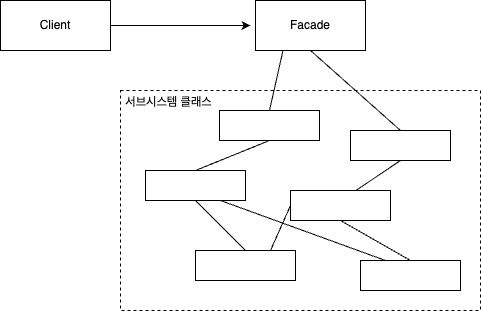

The diagram above was exported from draw.io. Its source (the exported page's mxGraphModel, read from the mxfile embedded in the PNG):
<mxGraphModel dx="963" dy="700" grid="1" gridSize="10" guides="1" tooltips="1" connect="1" arrows="1" fold="1" page="1" pageScale="1" pageWidth="850" pageHeight="1100" math="0" shadow="0">
  <root>
    <mxCell id="0" />
    <mxCell id="1" parent="0" />
    <mxCell id="Kdwt4hNLcNXPz9iTJUtu-51" value="" style="rounded=0;whiteSpace=wrap;html=1;dashed=1;" vertex="1" parent="1">
      <mxGeometry x="350" y="780" width="360" height="220" as="geometry" />
    </mxCell>
    <mxCell id="Kdwt4hNLcNXPz9iTJUtu-53" style="edgeStyle=orthogonalEdgeStyle;rounded=0;orthogonalLoop=1;jettySize=auto;html=1;" edge="1" parent="1" source="Kdwt4hNLcNXPz9iTJUtu-30">
      <mxGeometry relative="1" as="geometry">
        <mxPoint x="480" y="715" as="targetPoint" />
      </mxGeometry>
    </mxCell>
    <mxCell id="Kdwt4hNLcNXPz9iTJUtu-30" value="Client" style="html=1;whiteSpace=wrap;" vertex="1" parent="1">
      <mxGeometry x="230" y="690" width="110" height="50" as="geometry" />
    </mxCell>
    <mxCell id="Kdwt4hNLcNXPz9iTJUtu-32" value="Facade" style="html=1;whiteSpace=wrap;" vertex="1" parent="1">
      <mxGeometry x="485" y="690" width="110" height="50" as="geometry" />
    </mxCell>
    <mxCell id="Kdwt4hNLcNXPz9iTJUtu-33" value="" style="html=1;whiteSpace=wrap;" vertex="1" parent="1">
      <mxGeometry x="449" y="800" width="100" height="30" as="geometry" />
    </mxCell>
    <mxCell id="Kdwt4hNLcNXPz9iTJUtu-34" value="" style="html=1;whiteSpace=wrap;" vertex="1" parent="1">
      <mxGeometry x="425" y="940" width="100" height="30" as="geometry" />
    </mxCell>
    <mxCell id="Kdwt4hNLcNXPz9iTJUtu-35" value="" style="html=1;whiteSpace=wrap;" vertex="1" parent="1">
      <mxGeometry x="590" y="950" width="100" height="30" as="geometry" />
    </mxCell>
    <mxCell id="Kdwt4hNLcNXPz9iTJUtu-36" value="" style="html=1;whiteSpace=wrap;" vertex="1" parent="1">
      <mxGeometry x="375" y="860" width="100" height="30" as="geometry" />
    </mxCell>
    <mxCell id="Kdwt4hNLcNXPz9iTJUtu-37" value="" style="html=1;whiteSpace=wrap;" vertex="1" parent="1">
      <mxGeometry x="520" y="880" width="100" height="30" as="geometry" />
    </mxCell>
    <mxCell id="Kdwt4hNLcNXPz9iTJUtu-38" value="" style="html=1;whiteSpace=wrap;" vertex="1" parent="1">
      <mxGeometry x="580" y="820" width="100" height="30" as="geometry" />
    </mxCell>
    <mxCell id="Kdwt4hNLcNXPz9iTJUtu-40" value="" style="endArrow=none;html=1;rounded=0;entryX=0.5;entryY=1;entryDx=0;entryDy=0;exitX=0.5;exitY=0;exitDx=0;exitDy=0;" edge="1" parent="1" source="Kdwt4hNLcNXPz9iTJUtu-36" target="Kdwt4hNLcNXPz9iTJUtu-33">
      <mxGeometry width="50" height="50" relative="1" as="geometry">
        <mxPoint x="170" y="890" as="sourcePoint" />
        <mxPoint x="220" y="840" as="targetPoint" />
      </mxGeometry>
    </mxCell>
    <mxCell id="Kdwt4hNLcNXPz9iTJUtu-41" value="" style="endArrow=none;html=1;rounded=0;entryX=0.5;entryY=1;entryDx=0;entryDy=0;exitX=0.5;exitY=0;exitDx=0;exitDy=0;" edge="1" parent="1" source="Kdwt4hNLcNXPz9iTJUtu-34" target="Kdwt4hNLcNXPz9iTJUtu-36">
      <mxGeometry width="50" height="50" relative="1" as="geometry">
        <mxPoint x="435" y="870" as="sourcePoint" />
        <mxPoint x="500" y="840" as="targetPoint" />
      </mxGeometry>
    </mxCell>
    <mxCell id="Kdwt4hNLcNXPz9iTJUtu-42" value="" style="endArrow=none;html=1;rounded=0;entryX=0;entryY=0.5;entryDx=0;entryDy=0;exitX=0.75;exitY=0;exitDx=0;exitDy=0;" edge="1" parent="1" source="Kdwt4hNLcNXPz9iTJUtu-34" target="Kdwt4hNLcNXPz9iTJUtu-37">
      <mxGeometry width="50" height="50" relative="1" as="geometry">
        <mxPoint x="485" y="950" as="sourcePoint" />
        <mxPoint x="435" y="900" as="targetPoint" />
      </mxGeometry>
    </mxCell>
    <mxCell id="Kdwt4hNLcNXPz9iTJUtu-43" value="" style="endArrow=none;html=1;rounded=0;entryX=0.75;entryY=1;entryDx=0;entryDy=0;exitX=0.25;exitY=0;exitDx=0;exitDy=0;" edge="1" parent="1" source="Kdwt4hNLcNXPz9iTJUtu-35" target="Kdwt4hNLcNXPz9iTJUtu-36">
      <mxGeometry width="50" height="50" relative="1" as="geometry">
        <mxPoint x="510" y="950" as="sourcePoint" />
        <mxPoint x="530" y="905" as="targetPoint" />
      </mxGeometry>
    </mxCell>
    <mxCell id="Kdwt4hNLcNXPz9iTJUtu-44" value="" style="endArrow=none;html=1;rounded=0;entryX=0.5;entryY=1;entryDx=0;entryDy=0;exitX=0.5;exitY=0;exitDx=0;exitDy=0;" edge="1" parent="1" source="Kdwt4hNLcNXPz9iTJUtu-35" target="Kdwt4hNLcNXPz9iTJUtu-37">
      <mxGeometry width="50" height="50" relative="1" as="geometry">
        <mxPoint x="510" y="950" as="sourcePoint" />
        <mxPoint x="530" y="905" as="targetPoint" />
      </mxGeometry>
    </mxCell>
    <mxCell id="Kdwt4hNLcNXPz9iTJUtu-45" value="" style="endArrow=none;html=1;rounded=0;entryX=0.654;entryY=0;entryDx=0;entryDy=0;exitX=0.5;exitY=1;exitDx=0;exitDy=0;entryPerimeter=0;" edge="1" parent="1" source="Kdwt4hNLcNXPz9iTJUtu-38" target="Kdwt4hNLcNXPz9iTJUtu-37">
      <mxGeometry width="50" height="50" relative="1" as="geometry">
        <mxPoint x="650" y="960" as="sourcePoint" />
        <mxPoint x="580" y="920" as="targetPoint" />
      </mxGeometry>
    </mxCell>
    <mxCell id="Kdwt4hNLcNXPz9iTJUtu-46" value="" style="endArrow=none;html=1;rounded=0;entryX=0.5;entryY=1;entryDx=0;entryDy=0;exitX=0.5;exitY=0;exitDx=0;exitDy=0;" edge="1" parent="1" source="Kdwt4hNLcNXPz9iTJUtu-38" target="Kdwt4hNLcNXPz9iTJUtu-32">
      <mxGeometry width="50" height="50" relative="1" as="geometry">
        <mxPoint x="640" y="860" as="sourcePoint" />
        <mxPoint x="595" y="890" as="targetPoint" />
      </mxGeometry>
    </mxCell>
    <mxCell id="Kdwt4hNLcNXPz9iTJUtu-47" value="" style="endArrow=none;html=1;rounded=0;entryX=0.5;entryY=0;entryDx=0;entryDy=0;exitX=0.25;exitY=1;exitDx=0;exitDy=0;" edge="1" parent="1" source="Kdwt4hNLcNXPz9iTJUtu-32" target="Kdwt4hNLcNXPz9iTJUtu-33">
      <mxGeometry width="50" height="50" relative="1" as="geometry">
        <mxPoint x="640" y="830" as="sourcePoint" />
        <mxPoint x="575" y="750" as="targetPoint" />
      </mxGeometry>
    </mxCell>
    <mxCell id="Kdwt4hNLcNXPz9iTJUtu-52" value="서브시스템 클래스" style="text;html=1;align=center;verticalAlign=middle;resizable=0;points=[];autosize=1;strokeColor=none;fillColor=none;" vertex="1" parent="1">
      <mxGeometry x="343" y="777" width="110" height="30" as="geometry" />
    </mxCell>
  </root>
</mxGraphModel>